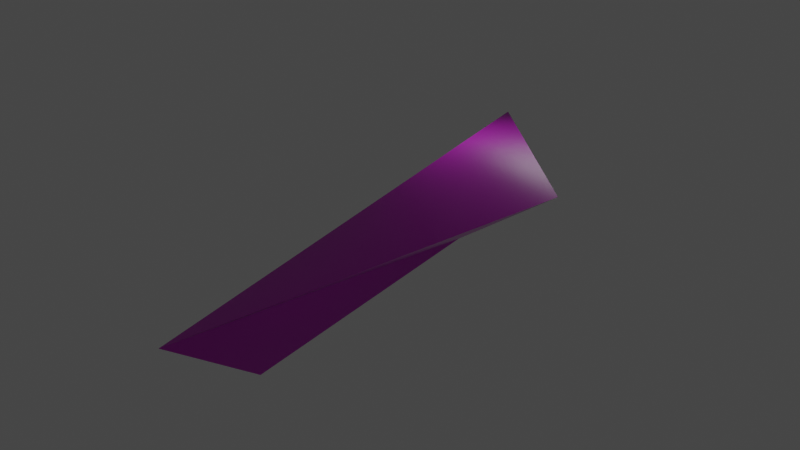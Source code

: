# Source: gey.blend  (saved by Blender 2.82.7; exported with 4.5.12 LTS)
import bpy
from mathutils import Matrix  # noqa: F401  (used for matrix-valued properties, if any)

bpy.ops.wm.read_factory_settings(use_empty=True)
scene = bpy.context.scene
scene.name = 'Scene'

# ---- collections
col_collection = bpy.data.collections.new('Collection'); scene.collection.children.link(col_collection)

# ---- images (referenced by path relative to the original .blend; pixels are not part of the script)
import os
ASSET_DIR = os.environ.get("B2B_ASSET_DIR", "")  # directory of the original .blend (textures are referenced by path, not embedded)
HERE = os.path.dirname(os.path.abspath(__file__))  # packed textures are extracted next to this script under _unpacked/

def load_image(name, relpath, width, height, colorspace="sRGB"):
    """Load a texture the original file referenced (path relative to the .blend, or extracted next to this script)."""
    p = next((c for c in (os.path.join(HERE, relpath), os.path.join(ASSET_DIR, relpath)) if relpath and os.path.exists(c)), "")
    if p:
        img = bpy.data.images.load(p, check_existing=True)
        img.name = name
    else:  # same state as the original file: an image datablock whose file is absent (Cycles renders it pink)
        img = bpy.data.images.new(name, width, height)
        img.source = "FILE"
        img.filepath = "//" + (relpath or name)
    img.colorspace_settings.name = colorspace
    return img
img_red_bricks_02_nor_1k_png = load_image('red_bricks_02_nor_1k.png', 'red_bricks_02_nor_1k.png', 1024, 1024, 'sRGB')
img_red_bricks_02_disp_1k_png = load_image('red_bricks_02_disp_1k.png', 'red_bricks_02_disp_1k.png', 1024, 1024, 'sRGB')
img_red_bricks_02_rough_1k_png = load_image('red_bricks_02_rough_1k.png', 'red_bricks_02_rough_1k.png', 1024, 1024, 'sRGB')
img_red_bricks_02_diff_1k_png = load_image('red_bricks_02_diff_1k.png', 'red_bricks_02_diff_1k.png', 1024, 1024, 'sRGB')
img_red_bricks_02_ao_1k_png = load_image('red_bricks_02_ao_1k.png', 'red_bricks_02_ao_1k.png', 1024, 1024, 'sRGB')

# ---- materials (node trees are filled in below, after node groups)
mat_material_001 = bpy.data.materials.new('Material.001')

# ---- material node trees
mat_material_001.use_nodes = True; mat_material_001.node_tree.nodes.clear()
_N = mat_material_001.node_tree.nodes; _L = mat_material_001.node_tree.links
n0 = _N.new('ShaderNodeOutputMaterial'); n0.name = 'Material Output'; n0.location = (199, 253)
n1 = _N.new('ShaderNodeBsdfPrincipled'); n1.name = 'Principled BSDF'; n1.location = (-91, 253)
n1.distribution = 'GGX'
n1.subsurface_method = 'BURLEY'
n1.inputs[3].default_value = 1.45
n1.inputs[27].default_value = (0.0, 0.0, 0.0, 1.0)
n1.inputs[28].default_value = 1.0
n2 = _N.new('ShaderNodeDisplacement'); n2.name = 'Displacement'; n2.location = (-270, 3)
n2.inputs[2].default_value = 1.0
n3 = _N.new('ShaderNodeNormal'); n3.name = 'Normal'; n3.location = (-467, -134)
n4 = _N.new('ShaderNodeNormalMap'); n4.name = 'Normal Map'; n4.location = (-686, -262)
n5 = _N.new('ShaderNodeTexImage'); n5.name = 'Image Texture.002'; n5.location = (-1008, -325)
n5.image = img_red_bricks_02_nor_1k_png
n6 = _N.new('ShaderNodeTexImage'); n6.name = 'Image Texture.001'; n6.location = (-992, -18)
n6.image = img_red_bricks_02_disp_1k_png
n7 = _N.new('ShaderNodeTexImage'); n7.name = 'Image Texture.003'; n7.location = (-1326, 84)
n7.image = img_red_bricks_02_rough_1k_png
n8 = _N.new('ShaderNodeTexImage'); n8.name = 'Image Texture'; n8.location = (-949, 316)
n8.image = img_red_bricks_02_diff_1k_png
n9 = _N.new('ShaderNodeTexImage'); n9.name = 'Image Texture.004'; n9.location = (-1321, 389)
n9.image = img_red_bricks_02_ao_1k_png
n10 = _N.new('ShaderNodeMix'); n10.name = 'Mix'; n10.location = (-291, 434)
n10.data_type = 'RGBA'
n11 = _N.new('ShaderNodeAmbientOcclusion'); n11.name = 'Ambient Occlusion'; n11.location = (-528, 459)
_L.new(n1.outputs[0], n0.inputs[0])
_L.new(n2.outputs[0], n0.inputs[2])
_L.new(n3.outputs[0], n2.inputs[3])
_L.new(n4.outputs[0], n3.inputs[0])
_L.new(n4.outputs[0], n1.inputs[5])
_L.new(n5.outputs[0], n4.inputs[1])
_L.new(n6.outputs[0], n2.inputs[0])
_L.new(n7.outputs[0], n1.inputs[2])
_L.new(n9.outputs[0], n11.inputs[0])
_L.new(n4.outputs[0], n11.inputs[2])
_L.new(n8.outputs[0], n10.inputs[7])
_L.new(n10.outputs[2], n1.inputs[0])
_L.new(n11.outputs[1], n10.inputs[0])
_L.new(n11.outputs[0], n10.inputs[6])
n0.is_active_output = True

# ---- world
world_world = bpy.data.worlds.new('World'); scene.world = world_world
world_world.use_nodes = True; world_world.node_tree.nodes.clear()
_N = world_world.node_tree.nodes; _L = world_world.node_tree.links
n0 = _N.new('ShaderNodeOutputWorld'); n0.name = 'World Output'; n0.location = (300, 300)
n1 = _N.new('ShaderNodeBackground'); n1.name = 'Background'; n1.location = (10, 300)
n1.inputs[0].default_value = (0.05088, 0.05088, 0.05088, 1.0)
_L.new(n1.outputs[0], n0.inputs[0])
n0.is_active_output = True
world_world.color = (0.05088, 0.05088, 0.05088)
world_world.use_sun_shadow = False
world_world.sun_shadow_jitter_overblur = 0.0

# ---- cameras
cam_camera_001 = bpy.data.cameras.new('Camera.001')
cam_camera_001.lens = 30.21

# ---- lights
light_spot = bpy.data.lights.new('Spot', 'SPOT')
light_spot.transmission_factor = 0.0
light_spot.energy = 496.4
light_spot.shadow_soft_size = 2.02
light_spot.shadow_maximum_resolution = 0.006
light_spot.use_absolute_resolution = True
light_spot.spot_size = 1.643

# ---- meshes
me_cube_001 = bpy.data.meshes.new('Cube.001')
me_cube_001.from_pydata([(-12.21, -1.0, 0.0), (-4.964, 1.407, -1.0), (-4.964, 4.053, 1.0), (-2.033, -1.0, -1.0), (3.909, 1.0, 1.0), (1.924, 1.0, -1.0)], [], [(0, 2, 1), (1, 2, 4, 5), (5, 4, 3), (1, 3, 0), (4, 2, 0), (3, 4, 0), (1, 5, 3)])
_uv = me_cube_001.uv_layers.new(name='UVMap')
_uv.uv.foreach_set('vector', [-0.05282, 0.3939, 0.3967, 0.7073, 0.3967, 0.5432, 0.3967, 0.4498, 0.3967, 0.5739, 0.9472, 0.5739, 0.8241, 0.4498, 0.8241, 0.4498, 0.9472, 0.5739, 0.5786, 0.4498, 0.3967, 0.5432, 0.5786, 0.3939, -0.05282, 0.3939, 0.9472, 0.518, 0.3967, 0.7073, -0.05282, 0.3939, 0.5786, 0.4498, 0.9472, 0.5739, -0.05282, 0.5118, 0.3967, 0.5432, 0.8241, 0.518, 0.5786, 0.3939])
me_cube_001.materials.append(mat_material_001)
me_cube_001.use_remesh_fix_poles = True
me_cube_001.use_remesh_preserve_attributes = False
me_cube_001.use_mirror_vertex_groups = False
me_cube_001.update()

# ---- objects
ob_cube = bpy.data.objects.new('Cube', me_cube_001)
ob_camera = bpy.data.objects.new('Camera', cam_camera_001)
ob_spot = bpy.data.objects.new('Spot', light_spot)

# ---- transforms, parenting, visibility, modifiers, constraints
ob_cube.location = (0.0, 0.0, 0.0)
ob_cube.lineart.crease_threshold = 0.0
ob_camera.location = (8.579, 9.364, 8.06)
ob_camera.rotation_euler = (1.067, 0.01126, 2.196)
ob_camera.lineart.crease_threshold = 0.0
ob_spot.location = (-9.743, -4.212, 2.759)
ob_spot.rotation_euler = (1.208, -0.4283, -0.5816)
ob_spot.lineart.crease_threshold = 0.0

# ---- collection membership
col_collection.objects.link(ob_cube)
col_collection.objects.link(ob_camera)
col_collection.objects.link(ob_spot)

# ---- scene / render settings (as saved in the file)
scene.camera = ob_camera
scene.frame_start = 1; scene.frame_end = 250; scene.frame_set(1)
scene.render.engine = 'CYCLES'
scene.cycles.use_denoising = False
scene.cycles.samples = 128
scene.cycles.sampling_pattern = 'TABULATED_SOBOL'
scene.cycles.use_adaptive_sampling = False
scene.cycles.use_light_tree = False
scene.view_settings.view_transform = 'Filmic'
bpy.context.view_layer.update()
